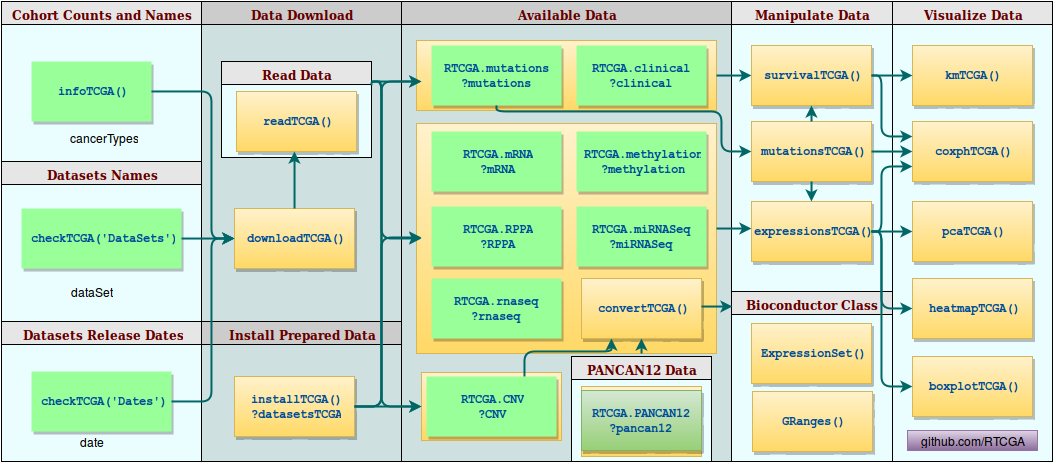

The diagram above was exported from draw.io. Its source (the exported page's mxGraphModel, read from the mxfile embedded in the PNG):
<mxGraphModel dx="967" dy="545" grid="1" gridSize="10" guides="1" tooltips="1" connect="1" arrows="1" fold="1" page="1" pageScale="1" pageWidth="1169" pageHeight="826" background="#ffffff" math="0">
  <root>
    <mxCell id="0" style=";html=1;" />
    <mxCell id="1" style=";html=1;" parent="0" />
    <mxCell id="2" value="Cohort Counts and Names&lt;br&gt;" style="swimlane;whiteSpace=wrap;fillColor=#E6E6E6;swimlaneFillColor=#EBFEFF;fontColor=#660000;fontFamily=Tahoma;html=1;" vertex="1" parent="1">
      <mxGeometry x="50" y="150" width="200" height="160" as="geometry">
        <mxRectangle x="20" y="20" width="80" height="23" as="alternateBounds" />
      </mxGeometry>
    </mxCell>
    <mxCell id="8" value="infoTCGA()" style="whiteSpace=wrap;strokeColor=none;fillColor=#99FF99;shadow=1;fontColor=#004C99;fontFamily=Courier New;fontStyle=1;html=1;" vertex="1" parent="2">
      <mxGeometry x="30" y="60" width="120" height="60" as="geometry" />
    </mxCell>
    <mxCell id="bccf2b9e77fd875-46" value="cancerTypes&lt;br&gt;&lt;br&gt;" style="text;html=1;strokeColor=none;fillColor=none;align=center;verticalAlign=middle;whiteSpace=wrap;overflow=hidden;shadow=0;" vertex="1" parent="2">
      <mxGeometry x="55" y="130" width="95" height="20" as="geometry" />
    </mxCell>
    <mxCell id="3" value="Available Data&lt;br&gt;" style="swimlane;whiteSpace=wrap;fillColor=#CCCCCC;swimlaneFillColor=#CFE0E0;fontColor=#660000;fontFamily=Tahoma;html=1;" vertex="1" parent="1">
      <mxGeometry x="450" y="150" width="330" height="460" as="geometry">
        <mxRectangle x="20" y="20" width="80" height="23" as="alternateBounds" />
      </mxGeometry>
    </mxCell>
    <mxCell id="7aeb389b7eaf366f-106" value="" style="whiteSpace=wrap;html=1;shadow=0;plain-yellow" vertex="1" parent="3">
      <mxGeometry x="15" y="122" width="300" height="230" as="geometry" />
    </mxCell>
    <mxCell id="7aeb389b7eaf366f-111" value="" style="whiteSpace=wrap;html=1;shadow=0;plain-yellow" vertex="1" parent="3">
      <mxGeometry x="20" y="371" width="140" height="68" as="geometry" />
    </mxCell>
    <mxCell id="7aeb389b7eaf366f-108" value="" style="whiteSpace=wrap;html=1;shadow=0;plain-yellow" vertex="1" parent="3">
      <mxGeometry x="15" y="39" width="300" height="70" as="geometry" />
    </mxCell>
    <mxCell id="7aeb389b7eaf366f-99" value="RTCGA.clinical ?clinical&lt;br&gt;" style="whiteSpace=wrap;strokeColor=none;fillColor=#99FF99;shadow=1;fontColor=#004C99;fontFamily=Courier New;fontStyle=1;html=1;" vertex="1" parent="3">
      <mxGeometry x="175" y="44" width="130" height="60" as="geometry" />
    </mxCell>
    <mxCell id="7aeb389b7eaf366f-100" value="RTCGA.mutations ?mutations&lt;br&gt;" style="whiteSpace=wrap;strokeColor=none;fillColor=#99FF99;shadow=1;fontColor=#004C99;fontFamily=Courier New;fontStyle=1;html=1;" vertex="1" parent="3">
      <mxGeometry x="30" y="44" width="130" height="60" as="geometry" />
    </mxCell>
    <mxCell id="7aeb389b7eaf366f-102" value="RTCGA.miRNASeq ?miRNASeq&lt;br&gt;" style="whiteSpace=wrap;strokeColor=none;fillColor=#99FF99;shadow=1;fontColor=#004C99;fontFamily=Courier New;fontStyle=1;html=1;" vertex="1" parent="3">
      <mxGeometry x="175" y="205" width="130" height="60" as="geometry" />
    </mxCell>
    <mxCell id="7aeb389b7eaf366f-103" value="RTCGA.RPPA &lt;br&gt;?RPPA&lt;br&gt;" style="whiteSpace=wrap;strokeColor=none;fillColor=#99FF99;shadow=1;fontColor=#004C99;fontFamily=Courier New;fontStyle=1;html=1;" vertex="1" parent="3">
      <mxGeometry x="30" y="205" width="130" height="60" as="geometry" />
    </mxCell>
    <mxCell id="7aeb389b7eaf366f-104" value="RTCGA.methylation &lt;br&gt;?methylation&lt;br&gt;" style="whiteSpace=wrap;strokeColor=none;fillColor=#99FF99;shadow=1;fontColor=#004C99;fontFamily=Courier New;fontStyle=1;html=1;" vertex="1" parent="3">
      <mxGeometry x="175" y="130" width="130" height="60" as="geometry" />
    </mxCell>
    <mxCell id="7aeb389b7eaf366f-101" value="RTCGA.mRNA &lt;br&gt;?mRNA&lt;br&gt;" style="whiteSpace=wrap;strokeColor=none;fillColor=#99FF99;shadow=1;fontColor=#004C99;fontFamily=Courier New;fontStyle=1;html=1;" vertex="1" parent="3">
      <mxGeometry x="30" y="130" width="130" height="60" as="geometry" />
    </mxCell>
    <mxCell id="7aeb389b7eaf366f-98" value="RTCGA.rnaseq ?rnaseq&lt;br&gt;" style="whiteSpace=wrap;strokeColor=none;fillColor=#99FF99;shadow=1;fontColor=#004C99;fontFamily=Courier New;fontStyle=1;html=1;" vertex="1" parent="3">
      <mxGeometry x="30" y="277" width="130" height="60" as="geometry" />
    </mxCell>
    <mxCell id="7aeb389b7eaf366f-117" value="PANCAN12 Data&lt;br&gt;" style="swimlane;whiteSpace=wrap;fillColor=#E6E6E6;swimlaneFillColor=#EBFEFF;fontColor=#660000;fontFamily=Tahoma;html=1;" vertex="1" parent="3">
      <mxGeometry x="170" y="355" width="140" height="105" as="geometry">
        <mxRectangle x="20" y="20" width="80" height="23" as="alternateBounds" />
      </mxGeometry>
    </mxCell>
    <mxCell id="7aeb389b7eaf366f-119" value="" style="whiteSpace=wrap;html=1;shadow=0;plain-yellow" vertex="1" parent="7aeb389b7eaf366f-117">
      <mxGeometry x="10" y="30" width="120" height="70" as="geometry" />
    </mxCell>
    <mxCell id="7aeb389b7eaf366f-118" value="RTCGA.PANCAN12 ?pancan12&lt;br&gt;" style="whiteSpace=wrap;shadow=1;fontColor=#004C99;fontFamily=Courier New;fontStyle=1;html=1;plain-green" vertex="1" parent="7aeb389b7eaf366f-117">
      <mxGeometry x="10" y="34" width="120" height="60" as="geometry" />
    </mxCell>
    <mxCell id="7aeb389b7eaf366f-120" value="convertTCGA()" style="whiteSpace=wrap;shadow=1;fontColor=#004C99;fontFamily=Courier New;fontStyle=1;html=1;plain-yellow" vertex="1" parent="3">
      <mxGeometry x="180" y="277" width="120" height="60" as="geometry" />
    </mxCell>
    <mxCell id="7aeb389b7eaf366f-105" value="RTCGA.CNV &lt;br&gt;?CNV&lt;br&gt;" style="whiteSpace=wrap;strokeColor=none;fillColor=#99FF99;shadow=1;fontColor=#004C99;fontFamily=Courier New;fontStyle=1;html=1;" vertex="1" parent="3">
      <mxGeometry x="25" y="375" width="130" height="60" as="geometry" />
    </mxCell>
    <mxCell id="bccf2b9e77fd875-74" value="" style="edgeStyle=segmentEdgeStyle;strokeColor=#006666;strokeWidth=2;html=1;exitX=0.75;exitY=1;entryX=0.5;entryY=1;" edge="1" parent="3" source="7aeb389b7eaf366f-106" target="7aeb389b7eaf366f-120">
      <mxGeometry x="93" y="-236" width="100" height="100" as="geometry">
        <mxPoint x="310" y="315" as="sourcePoint" />
        <mxPoint x="241" y="344" as="targetPoint" />
        <Array as="points" />
      </mxGeometry>
    </mxCell>
    <mxCell id="bccf2b9e77fd875-82" value="" style="edgeStyle=segmentEdgeStyle;strokeColor=#006666;strokeWidth=2;html=1;exitX=0.75;exitY=0;entryX=0.25;entryY=1;" edge="1" parent="3" source="7aeb389b7eaf366f-105" target="7aeb389b7eaf366f-120">
      <mxGeometry x="-575" y="-512" width="100" height="100" as="geometry">
        <mxPoint x="-97" y="217" as="sourcePoint" />
        <mxPoint x="-97" y="160" as="targetPoint" />
        <Array as="points">
          <mxPoint x="123" y="350" />
          <mxPoint x="210" y="350" />
        </Array>
      </mxGeometry>
    </mxCell>
    <mxCell id="5" value="Data Download&lt;br&gt;" style="swimlane;whiteSpace=wrap;fillColor=#CCCCCC;swimlaneFillColor=#CFE0E0;fontColor=#660000;fontFamily=Tahoma;html=1;" vertex="1" parent="1">
      <mxGeometry x="250" y="150" width="200" height="350" as="geometry">
        <mxRectangle x="20" y="20" width="80" height="23" as="alternateBounds" />
      </mxGeometry>
    </mxCell>
    <mxCell id="6" value="Read Data&lt;br&gt;" style="swimlane;whiteSpace=wrap;fillColor=#E6E6E6;swimlaneFillColor=#EBFEFF;fontColor=#660000;fontFamily=Tahoma;html=1;" vertex="1" parent="5">
      <mxGeometry x="20" y="60" width="150" height="96" as="geometry">
        <mxRectangle x="20" y="20" width="80" height="23" as="alternateBounds" />
      </mxGeometry>
    </mxCell>
    <mxCell id="11" value="downloadTCGA()" style="whiteSpace=wrap;shadow=1;fontColor=#004C99;fontFamily=Courier New;fontStyle=1;html=1;plain-yellow" vertex="1" parent="5">
      <mxGeometry x="33" y="207" width="120" height="60" as="geometry" />
    </mxCell>
    <mxCell id="bccf2b9e77fd875-53" value="readTCGA()" style="whiteSpace=wrap;shadow=1;fontColor=#004C99;fontFamily=Courier New;fontStyle=1;html=1;plain-yellow" vertex="1" parent="5">
      <mxGeometry x="35" y="90" width="120" height="60" as="geometry" />
    </mxCell>
    <mxCell id="bccf2b9e77fd875-61" value="" style="edgeStyle=segmentEdgeStyle;strokeColor=#006666;strokeWidth=2;html=1;" edge="1" parent="5">
      <mxGeometry x="-135" y="-372" width="100" height="100" as="geometry">
        <mxPoint x="93" y="207" as="sourcePoint" />
        <mxPoint x="93" y="150" as="targetPoint" />
        <Array as="points">
          <mxPoint x="93" y="207" />
        </Array>
      </mxGeometry>
    </mxCell>
    <mxCell id="24" value="Manipulate Data&lt;br&gt;" style="swimlane;whiteSpace=wrap;fillColor=#E6E6E6;swimlaneFillColor=#EBFEFF;fontColor=#660000;fontFamily=Tahoma;html=1;" vertex="1" parent="1">
      <mxGeometry x="780" y="150" width="161" height="460" as="geometry">
        <mxRectangle x="20" y="20" width="80" height="23" as="alternateBounds" />
      </mxGeometry>
    </mxCell>
    <mxCell id="27" value="survivalTCGA()" style="whiteSpace=wrap;shadow=1;fontColor=#004C99;fontFamily=Courier New;fontStyle=1;html=1;plain-yellow" vertex="1" parent="24">
      <mxGeometry x="20" y="44" width="120" height="60" as="geometry" />
    </mxCell>
    <mxCell id="28" value="expressionsTCGA()" style="whiteSpace=wrap;shadow=1;fontColor=#004C99;fontFamily=Courier New;fontStyle=1;html=1;plain-yellow" vertex="1" parent="24">
      <mxGeometry x="20" y="200" width="120" height="60" as="geometry" />
    </mxCell>
    <mxCell id="7aeb389b7eaf366f-121" value="mutationsTCGA()" style="whiteSpace=wrap;shadow=1;fontColor=#004C99;fontFamily=Courier New;fontStyle=1;html=1;plain-yellow" vertex="1" parent="24">
      <mxGeometry x="20" y="120" width="120" height="60" as="geometry" />
    </mxCell>
    <mxCell id="7aeb389b7eaf366f-138" value="" style="edgeStyle=segmentEdgeStyle;strokeColor=#006666;strokeWidth=2;html=1;exitX=0.5;exitY=1;entryX=0.5;entryY=0;" edge="1" parent="24" source="7aeb389b7eaf366f-121" target="28">
      <mxGeometry x="-207" y="-76" width="100" height="100" as="geometry">
        <mxPoint x="150" y="220" as="sourcePoint" />
        <mxPoint x="80" y="330" as="targetPoint" />
        <Array as="points" />
      </mxGeometry>
    </mxCell>
    <mxCell id="7aeb389b7eaf366f-139" value="" style="edgeStyle=segmentEdgeStyle;strokeColor=#006666;strokeWidth=2;html=1;entryX=0.5;entryY=1;" edge="1" parent="24" source="7aeb389b7eaf366f-121" target="27">
      <mxGeometry x="-207" y="-76" width="100" height="100" as="geometry">
        <mxPoint x="150" y="160" as="sourcePoint" />
        <mxPoint x="190" y="160" as="targetPoint" />
        <Array as="points" />
      </mxGeometry>
    </mxCell>
    <mxCell id="bccf2b9e77fd875-64" value="Bioconductor Class" style="swimlane;whiteSpace=wrap;fillColor=#E6E6E6;swimlaneFillColor=#EBFEFF;fontColor=#660000;fontFamily=Tahoma;html=1;startSize=23;" vertex="1" parent="24">
      <mxGeometry y="290" width="161" height="170" as="geometry">
        <mxRectangle x="20" y="20" width="80" height="23" as="alternateBounds" />
      </mxGeometry>
    </mxCell>
    <mxCell id="bccf2b9e77fd875-70" value="ExpressionSet()" style="whiteSpace=wrap;shadow=1;fontColor=#004C99;fontFamily=Courier New;fontStyle=1;html=1;plain-yellow" vertex="1" parent="bccf2b9e77fd875-64">
      <mxGeometry x="20" y="32" width="120" height="60" as="geometry" />
    </mxCell>
    <mxCell id="bccf2b9e77fd875-71" value="GRanges()" style="whiteSpace=wrap;shadow=1;fontColor=#004C99;fontFamily=Courier New;fontStyle=1;html=1;plain-yellow" vertex="1" parent="bccf2b9e77fd875-64">
      <mxGeometry x="21" y="100" width="120" height="60" as="geometry" />
    </mxCell>
    <mxCell id="7aeb389b7eaf366f-58" value="Datasets Release Dates&lt;br&gt;" style="swimlane;whiteSpace=wrap;fillColor=#E6E6E6;swimlaneFillColor=#EBFEFF;fontColor=#660000;fontFamily=Tahoma;html=1;" vertex="1" parent="1">
      <mxGeometry x="50" y="470" width="200" height="140" as="geometry">
        <mxRectangle x="20" y="20" width="80" height="23" as="alternateBounds" />
      </mxGeometry>
    </mxCell>
    <mxCell id="7aeb389b7eaf366f-59" value="checkTCGA('Dates')" style="whiteSpace=wrap;strokeColor=none;fillColor=#99FF99;shadow=1;fontColor=#004C99;fontFamily=Courier New;fontStyle=1;html=1;" vertex="1" parent="7aeb389b7eaf366f-58">
      <mxGeometry x="30" y="50" width="140" height="60" as="geometry" />
    </mxCell>
    <mxCell id="bccf2b9e77fd875-48" value="date" style="text;html=1;strokeColor=none;fillColor=none;align=center;verticalAlign=middle;whiteSpace=wrap;overflow=hidden;shadow=0;" vertex="1" parent="7aeb389b7eaf366f-58">
      <mxGeometry x="70" y="110" width="40" height="20" as="geometry" />
    </mxCell>
    <mxCell id="7aeb389b7eaf366f-87" value="Install Prepared Data&lt;br&gt;" style="swimlane;whiteSpace=wrap;fillColor=#CCCCCC;swimlaneFillColor=#CFE0E0;fontColor=#660000;fontFamily=Tahoma;html=1;" vertex="1" parent="1">
      <mxGeometry x="250" y="470" width="200" height="140" as="geometry">
        <mxRectangle x="20" y="20" width="80" height="23" as="alternateBounds" />
      </mxGeometry>
    </mxCell>
    <mxCell id="7aeb389b7eaf366f-88" value="installTCGA()&lt;br&gt;?datasetsTCGA&lt;br&gt;" style="whiteSpace=wrap;shadow=1;fontColor=#004C99;fontFamily=Courier New;fontStyle=1;html=1;plain-yellow" vertex="1" parent="7aeb389b7eaf366f-87">
      <mxGeometry x="33" y="55" width="120" height="60" as="geometry" />
    </mxCell>
    <mxCell id="7aeb389b7eaf366f-114" value="" style="edgeStyle=segmentEdgeStyle;strokeColor=#006666;strokeWidth=2;html=1;exitX=1;exitY=0.5;entryX=0;entryY=0.5;" edge="1" parent="1" source="7aeb389b7eaf366f-88" target="7aeb389b7eaf366f-111">
      <mxGeometry x="105" y="-232" width="100" height="100" as="geometry">
        <mxPoint x="170" y="600" as="sourcePoint" />
        <mxPoint x="470" y="555" as="targetPoint" />
        <Array as="points" />
      </mxGeometry>
    </mxCell>
    <mxCell id="7aeb389b7eaf366f-115" value="" style="edgeStyle=segmentEdgeStyle;strokeColor=#006666;strokeWidth=2;html=1;exitX=1;exitY=0.5;" edge="1" parent="1" source="7aeb389b7eaf366f-88">
      <mxGeometry x="115" y="-222" width="100" height="100" as="geometry">
        <mxPoint x="430" y="586" as="sourcePoint" />
        <mxPoint x="470" y="386" as="targetPoint" />
        <Array as="points">
          <mxPoint x="430" y="555" />
          <mxPoint x="430" y="386" />
        </Array>
      </mxGeometry>
    </mxCell>
    <mxCell id="7aeb389b7eaf366f-116" value="" style="edgeStyle=segmentEdgeStyle;strokeColor=#006666;strokeWidth=2;html=1;exitX=1;exitY=0.5;" edge="1" parent="1" source="7aeb389b7eaf366f-88">
      <mxGeometry x="125" y="-212" width="100" height="100" as="geometry">
        <mxPoint x="410" y="550" as="sourcePoint" />
        <mxPoint x="470" y="230" as="targetPoint" />
        <Array as="points">
          <mxPoint x="430" y="555" />
          <mxPoint x="430" y="230" />
        </Array>
      </mxGeometry>
    </mxCell>
    <mxCell id="7aeb389b7eaf366f-125" value="" style="edgeStyle=segmentEdgeStyle;strokeColor=#006666;strokeWidth=2;html=1;" edge="1" parent="1">
      <mxGeometry x="523" y="-106" width="100" height="100" as="geometry">
        <mxPoint x="765" y="377" as="sourcePoint" />
        <mxPoint x="800" y="377" as="targetPoint" />
        <Array as="points">
          <mxPoint x="800" y="377" />
        </Array>
      </mxGeometry>
    </mxCell>
    <mxCell id="7aeb389b7eaf366f-126" value="" style="edgeStyle=segmentEdgeStyle;strokeColor=#006666;strokeWidth=2;html=1;exitX=0.5;exitY=1;entryX=0;entryY=0.5;" edge="1" parent="1" source="7aeb389b7eaf366f-100" target="7aeb389b7eaf366f-121">
      <mxGeometry x="533" y="-96" width="100" height="100" as="geometry">
        <mxPoint x="780" y="395" as="sourcePoint" />
        <mxPoint x="790" y="170" as="targetPoint" />
        <Array as="points">
          <mxPoint x="545" y="260" />
          <mxPoint x="770" y="260" />
          <mxPoint x="770" y="300" />
        </Array>
      </mxGeometry>
    </mxCell>
    <mxCell id="7aeb389b7eaf366f-131" value="Visualize Data&lt;br&gt;" style="swimlane;whiteSpace=wrap;fillColor=#E6E6E6;swimlaneFillColor=#EBFEFF;fontColor=#660000;fontFamily=Tahoma;html=1;" vertex="1" parent="1">
      <mxGeometry x="941" y="150" width="160" height="460" as="geometry">
        <mxRectangle x="20" y="20" width="80" height="23" as="alternateBounds" />
      </mxGeometry>
    </mxCell>
    <mxCell id="7aeb389b7eaf366f-132" value="kmTCGA()" style="whiteSpace=wrap;shadow=1;fontColor=#004C99;fontFamily=Courier New;fontStyle=1;html=1;plain-yellow" vertex="1" parent="7aeb389b7eaf366f-131">
      <mxGeometry x="20" y="44" width="120" height="60" as="geometry" />
    </mxCell>
    <mxCell id="7aeb389b7eaf366f-133" value="boxplotTCGA()" style="whiteSpace=wrap;shadow=1;fontColor=#004C99;fontFamily=Courier New;fontStyle=1;html=1;plain-yellow" vertex="1" parent="7aeb389b7eaf366f-131">
      <mxGeometry x="20" y="355" width="120" height="60" as="geometry" />
    </mxCell>
    <mxCell id="7aeb389b7eaf366f-134" value="pcaTCGA()" style="whiteSpace=wrap;shadow=1;fontColor=#004C99;fontFamily=Courier New;fontStyle=1;html=1;plain-yellow" vertex="1" parent="7aeb389b7eaf366f-131">
      <mxGeometry x="20" y="200" width="120" height="60" as="geometry" />
    </mxCell>
    <mxCell id="bccf2b9e77fd875-62" value="heatmapTCGA()" style="whiteSpace=wrap;shadow=1;fontColor=#004C99;fontFamily=Courier New;fontStyle=1;html=1;plain-yellow" vertex="1" parent="7aeb389b7eaf366f-131">
      <mxGeometry x="20" y="277" width="120" height="60" as="geometry" />
    </mxCell>
    <mxCell id="bccf2b9e77fd875-83" value="coxphTCGA()" style="whiteSpace=wrap;shadow=1;fontColor=#004C99;fontFamily=Courier New;fontStyle=1;html=1;plain-yellow" vertex="1" parent="7aeb389b7eaf366f-131">
      <mxGeometry x="20" y="120" width="120" height="60" as="geometry" />
    </mxCell>
    <mxCell id="bccf2b9e77fd875-89" value="github.com/RTCGA" style="text;html=1;align=center;verticalAlign=middle;whiteSpace=wrap;overflow=hidden;shadow=0;plain-purple" vertex="1" parent="7aeb389b7eaf366f-131">
      <mxGeometry x="15" y="429" width="130" height="20" as="geometry" />
    </mxCell>
    <mxCell id="7aeb389b7eaf366f-135" value="" style="edgeStyle=segmentEdgeStyle;strokeColor=#006666;strokeWidth=2;html=1;exitX=1;exitY=0.5;entryX=0;entryY=0.5;" edge="1" parent="1" source="28" target="7aeb389b7eaf366f-134">
      <mxGeometry x="553" y="-76" width="100" height="100" as="geometry">
        <mxPoint x="780" y="215" as="sourcePoint" />
        <mxPoint x="810" y="180" as="targetPoint" />
        <Array as="points">
          <mxPoint x="950" y="380" />
          <mxPoint x="950" y="380" />
        </Array>
      </mxGeometry>
    </mxCell>
    <mxCell id="7aeb389b7eaf366f-136" value="" style="edgeStyle=segmentEdgeStyle;strokeColor=#006666;strokeWidth=2;html=1;exitX=1;exitY=0.5;entryX=0;entryY=0.5;" edge="1" parent="1" source="28" target="7aeb389b7eaf366f-133">
      <mxGeometry x="563" y="-66" width="100" height="100" as="geometry">
        <mxPoint x="930" y="394" as="sourcePoint" />
        <mxPoint x="960" y="420" as="targetPoint" />
        <Array as="points">
          <mxPoint x="930" y="380" />
          <mxPoint x="930" y="535" />
        </Array>
      </mxGeometry>
    </mxCell>
    <mxCell id="7aeb389b7eaf366f-137" value="" style="edgeStyle=segmentEdgeStyle;strokeColor=#006666;strokeWidth=2;html=1;exitX=1;exitY=0.5;entryX=0;entryY=0.5;" edge="1" parent="1" source="27" target="7aeb389b7eaf366f-132">
      <mxGeometry x="563" y="-66" width="100" height="100" as="geometry">
        <mxPoint x="930" y="394" as="sourcePoint" />
        <mxPoint x="970" y="355" as="targetPoint" />
        <Array as="points">
          <mxPoint x="930" y="224" />
          <mxPoint x="930" y="224" />
        </Array>
      </mxGeometry>
    </mxCell>
    <mxCell id="7aeb389b7eaf366f-56" value="Datasets Names&lt;br&gt;" style="swimlane;whiteSpace=wrap;fillColor=#E6E6E6;swimlaneFillColor=#EBFEFF;fontColor=#660000;fontFamily=Tahoma;html=1;" vertex="1" parent="1">
      <mxGeometry x="50" y="310" width="200" height="160" as="geometry">
        <mxRectangle x="20" y="20" width="80" height="23" as="alternateBounds" />
      </mxGeometry>
    </mxCell>
    <mxCell id="7aeb389b7eaf366f-57" value="checkTCGA('DataSets')" style="whiteSpace=wrap;strokeColor=none;fillColor=#99FF99;shadow=1;fontColor=#004C99;fontFamily=Courier New;fontStyle=1;html=1;" vertex="1" parent="7aeb389b7eaf366f-56">
      <mxGeometry x="20" y="47" width="160" height="60" as="geometry" />
    </mxCell>
    <mxCell id="7aeb389b7eaf366f-70" style="edgeStyle=orthogonalEdgeStyle;rounded=0;html=1;exitX=0;exitY=0.25;entryX=0;entryY=0.25;jettySize=auto;orthogonalLoop=1;" edge="1" parent="7aeb389b7eaf366f-56" source="7aeb389b7eaf366f-57" target="7aeb389b7eaf366f-57">
      <mxGeometry relative="1" as="geometry" />
    </mxCell>
    <mxCell id="bccf2b9e77fd875-47" value="dataSet" style="text;html=1;strokeColor=none;fillColor=none;align=center;verticalAlign=middle;whiteSpace=wrap;overflow=hidden;shadow=0;" vertex="1" parent="7aeb389b7eaf366f-56">
      <mxGeometry x="63" y="120" width="55" height="20" as="geometry" />
    </mxCell>
    <mxCell id="bccf2b9e77fd875-60" value="" style="endArrow=classic;html=1;strokeColor=#006666;strokeWidth=2;entryX=0;entryY=0.5;exitX=1;exitY=0.5;" edge="1" parent="1" source="7aeb389b7eaf366f-57" target="11">
      <mxGeometry width="50" height="50" relative="1" as="geometry">
        <mxPoint x="240" y="390" as="sourcePoint" />
        <mxPoint x="60" y="10" as="targetPoint" />
      </mxGeometry>
    </mxCell>
    <mxCell id="bccf2b9e77fd875-63" value="" style="edgeStyle=segmentEdgeStyle;strokeColor=#006666;strokeWidth=2;html=1;exitX=1;exitY=0.5;entryX=0;entryY=0.5;" edge="1" parent="1" source="28" target="bccf2b9e77fd875-62">
      <mxGeometry x="563" y="-66" width="100" height="100" as="geometry">
        <mxPoint x="930" y="390" as="sourcePoint" />
        <mxPoint x="970" y="305" as="targetPoint" />
        <Array as="points">
          <mxPoint x="930" y="380" />
          <mxPoint x="930" y="457" />
        </Array>
      </mxGeometry>
    </mxCell>
    <mxCell id="bccf2b9e77fd875-72" value="" style="edgeStyle=segmentEdgeStyle;strokeColor=#006666;strokeWidth=2;html=1;exitX=1;exitY=0.5;entryX=0;entryY=0.5;" edge="1" parent="1" source="7aeb389b7eaf366f-108" target="27">
      <mxGeometry x="533" y="-96" width="100" height="100" as="geometry">
        <mxPoint x="775" y="387" as="sourcePoint" />
        <mxPoint x="810" y="387" as="targetPoint" />
        <Array as="points">
          <mxPoint x="790" y="224" />
          <mxPoint x="790" y="224" />
        </Array>
      </mxGeometry>
    </mxCell>
    <mxCell id="bccf2b9e77fd875-73" value="" style="edgeStyle=segmentEdgeStyle;strokeColor=#006666;strokeWidth=2;html=1;entryX=0.006;entryY=0.088;entryPerimeter=0;" edge="1" parent="1" target="bccf2b9e77fd875-64">
      <mxGeometry x="533" y="-96" width="100" height="100" as="geometry">
        <mxPoint x="750" y="455" as="sourcePoint" />
        <mxPoint x="810" y="387" as="targetPoint" />
        <Array as="points">
          <mxPoint x="770" y="455" />
          <mxPoint x="770" y="455" />
        </Array>
      </mxGeometry>
    </mxCell>
    <mxCell id="bccf2b9e77fd875-75" value="" style="edgeStyle=segmentEdgeStyle;strokeColor=#006666;strokeWidth=2;html=1;exitX=1;exitY=0.5;entryX=0;entryY=0.5;" edge="1" parent="1" source="7aeb389b7eaf366f-59" target="11">
      <mxGeometry x="115" y="-222" width="100" height="100" as="geometry">
        <mxPoint x="413" y="565" as="sourcePoint" />
        <mxPoint x="270" y="440" as="targetPoint" />
        <Array as="points">
          <mxPoint x="260" y="550" />
          <mxPoint x="260" y="387" />
        </Array>
      </mxGeometry>
    </mxCell>
    <mxCell id="bccf2b9e77fd875-76" value="" style="edgeStyle=segmentEdgeStyle;strokeColor=#006666;strokeWidth=2;html=1;exitX=1;exitY=0.5;entryX=0;entryY=0.5;" edge="1" parent="1" source="8" target="11">
      <mxGeometry x="125" y="-212" width="100" height="100" as="geometry">
        <mxPoint x="230" y="560" as="sourcePoint" />
        <mxPoint x="280" y="390" as="targetPoint" />
        <Array as="points">
          <mxPoint x="260" y="240" />
          <mxPoint x="260" y="387" />
        </Array>
      </mxGeometry>
    </mxCell>
    <mxCell id="bccf2b9e77fd875-77" value="" style="edgeStyle=segmentEdgeStyle;strokeColor=#006666;strokeWidth=2;html=1;exitX=1;exitY=0.25;entryX=0;entryY=0.5;" edge="1" parent="1" source="6" target="7aeb389b7eaf366f-111">
      <mxGeometry x="135" y="-202" width="100" height="100" as="geometry">
        <mxPoint x="413" y="565" as="sourcePoint" />
        <mxPoint x="480" y="240" as="targetPoint" />
        <Array as="points">
          <mxPoint x="420" y="230" />
          <mxPoint x="430" y="230" />
          <mxPoint x="430" y="555" />
        </Array>
      </mxGeometry>
    </mxCell>
    <mxCell id="bccf2b9e77fd875-78" value="" style="edgeStyle=segmentEdgeStyle;strokeColor=#006666;strokeWidth=2;html=1;" edge="1" parent="1">
      <mxGeometry x="145" y="-192" width="100" height="100" as="geometry">
        <mxPoint x="420" y="230" as="sourcePoint" />
        <mxPoint x="470" y="387" as="targetPoint" />
        <Array as="points">
          <mxPoint x="430" y="230" />
          <mxPoint x="430" y="387" />
        </Array>
      </mxGeometry>
    </mxCell>
    <mxCell id="bccf2b9e77fd875-79" value="" style="edgeStyle=segmentEdgeStyle;strokeColor=#006666;strokeWidth=2;html=1;" edge="1" parent="1">
      <mxGeometry x="-125" y="-362" width="100" height="100" as="geometry">
        <mxPoint x="420" y="230" as="sourcePoint" />
        <mxPoint x="470" y="230" as="targetPoint" />
        <Array as="points">
          <mxPoint x="470" y="230" />
          <mxPoint x="470" y="230" />
        </Array>
      </mxGeometry>
    </mxCell>
    <mxCell id="bccf2b9e77fd875-85" value="" style="edgeStyle=segmentEdgeStyle;strokeColor=#006666;strokeWidth=2;html=1;entryX=0;entryY=0.75;" edge="1" parent="1" target="bccf2b9e77fd875-83">
      <mxGeometry x="563" y="-66" width="100" height="100" as="geometry">
        <mxPoint x="920" y="380" as="sourcePoint" />
        <mxPoint x="971" y="390" as="targetPoint" />
        <Array as="points">
          <mxPoint x="930" y="380" />
          <mxPoint x="930" y="315" />
        </Array>
      </mxGeometry>
    </mxCell>
    <mxCell id="bccf2b9e77fd875-86" value="" style="edgeStyle=segmentEdgeStyle;strokeColor=#006666;strokeWidth=2;html=1;exitX=1;exitY=0.5;" edge="1" parent="1" source="7aeb389b7eaf366f-121">
      <mxGeometry x="543" y="-86" width="100" height="100" as="geometry">
        <mxPoint x="775" y="234" as="sourcePoint" />
        <mxPoint x="961" y="300" as="targetPoint" />
        <Array as="points">
          <mxPoint x="961" y="300" />
        </Array>
      </mxGeometry>
    </mxCell>
    <mxCell id="bccf2b9e77fd875-88" value="" style="edgeStyle=segmentEdgeStyle;strokeColor=#006666;strokeWidth=2;html=1;exitX=1;exitY=0.5;entryX=0;entryY=0.25;" edge="1" parent="1" source="27" target="bccf2b9e77fd875-83">
      <mxGeometry x="573" y="-56" width="100" height="100" as="geometry">
        <mxPoint x="930" y="234" as="sourcePoint" />
        <mxPoint x="971" y="234" as="targetPoint" />
        <Array as="points">
          <mxPoint x="930" y="224" />
          <mxPoint x="930" y="285" />
        </Array>
      </mxGeometry>
    </mxCell>
  </root>
</mxGraphModel>